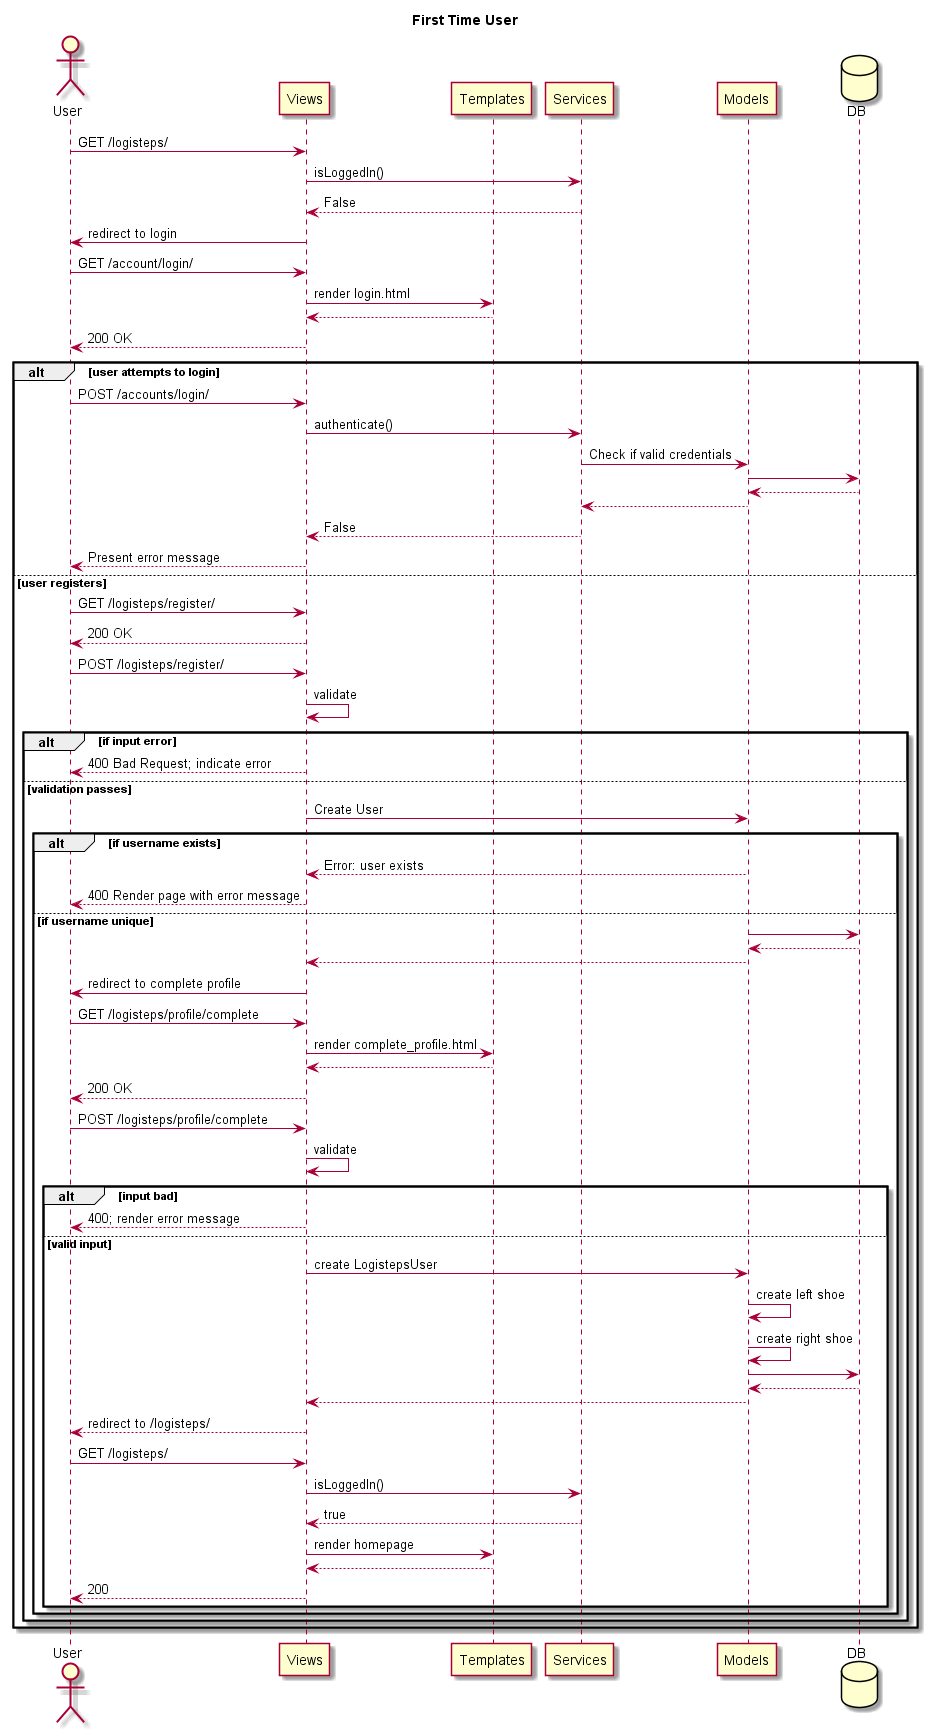

The diagram above was rendered by PlantUML. Its source (embedded in the PNG):
@startuml registerUser
title First Time User

actor User
participant Views
participant Templates
participant Services
participant Models
database DB

User -> Views: GET /logisteps/
Views -> Services: isLoggedIn()
Services --> Views: False
Views -> User: redirect to login
User -> Views: GET /account/login/
Views -> Templates: render login.html
Templates --> Views
Views --> User: 200 OK

alt user attempts to login

    User -> Views: POST /accounts/login/
    Views -> Services: authenticate()
    Services -> Models: Check if valid credentials
    Models -> DB
    DB --> Models
    Models --> Services
    Services --> Views: False
    Views --> User: Present error message

else user registers

    User -> Views: GET /logisteps/register/
    Views --> User: 200 OK

    User -> Views: POST /logisteps/register/
    Views -> Views: validate

    alt if input error
        
        Views --> User: 400 Bad Request; indicate error

    else validation passes

        Views -> Models: Create User

        alt if username exists

            Models --> Views: Error: user exists
            Views --> User: 400 Render page with error message

        else if username unique

            Models -> DB
            DB --> Models
            Models --> Views

            Views -> User: redirect to complete profile

            User -> Views: GET /logisteps/profile/complete
            Views -> Templates: render complete_profile.html
            Templates --> Views
            Views --> User: 200 OK

            User -> Views: POST /logisteps/profile/complete
            Views -> Views: validate
            
            alt input bad
                Views --> User: 400; render error message
            else valid input
                Views -> Models: create LogistepsUser
                Models -> Models: create left shoe
                Models -> Models: create right shoe

                Models -> DB
                DB --> Models
                Models --> Views
                Views --> User: redirect to /logisteps/

                User -> Views: GET /logisteps/
                Views -> Services: isLoggedIn()
                Services --> Views: true
                Views -> Templates: render homepage
                Templates --> Views
                Views --> User: 200
            end
        
        end

    end

end
@enduml